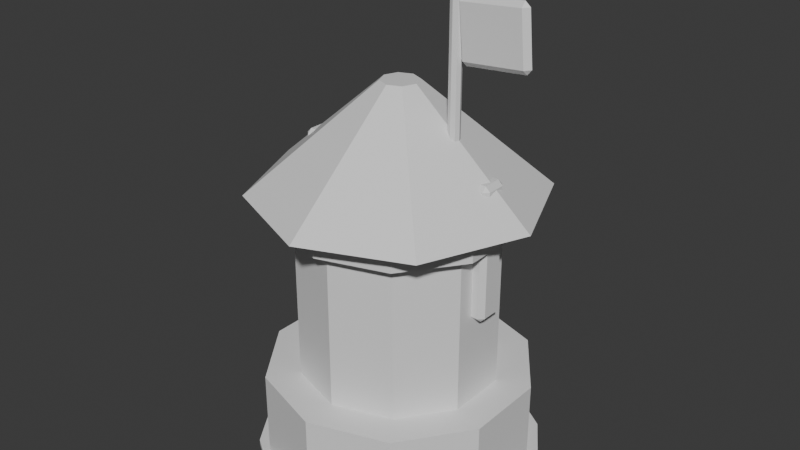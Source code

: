 # Source: Archer_L2.blend  (saved by Blender 5.1.30; exported with 4.5.12 LTS)
import bpy
from mathutils import Matrix  # noqa: F401  (used for matrix-valued properties, if any)

bpy.ops.wm.read_factory_settings(use_empty=True)
scene = bpy.context.scene
scene.name = 'Scene'

# ---- collections
col_collection = bpy.data.collections.new('Collection'); scene.collection.children.link(col_collection)

# ---- materials (node trees are filled in below, after node groups)
mat_dc_dark = bpy.data.materials.new('DC_Dark')
mat_dc_dark.diffuse_color = (0.055, 0.066, 0.078, 1.0)
mat_dc_dark.roughness = 0.82
mat_dc_stone = bpy.data.materials.new('DC_Stone')
mat_dc_stone.diffuse_color = (0.541, 0.588, 0.639, 1.0)
mat_dc_stone.roughness = 0.82
mat_dc_enemy = bpy.data.materials.new('DC_Enemy')
mat_dc_enemy.diffuse_color = (0.647, 0.169, 0.196, 1.0)
mat_dc_enemy.roughness = 0.82
mat_dc_fire = bpy.data.materials.new('DC_Fire')
mat_dc_fire.diffuse_color = (1.0, 0.541, 0.141, 1.0)
mat_dc_fire.roughness = 0.82
mat_dc_defender = bpy.data.materials.new('DC_Defender')
mat_dc_defender.diffuse_color = (0.114, 0.435, 0.82, 1.0)
mat_dc_defender.roughness = 0.82

# ---- material node trees
mat_dc_dark.use_nodes = True; mat_dc_dark.node_tree.nodes.clear()
_N = mat_dc_dark.node_tree.nodes; _L = mat_dc_dark.node_tree.links
n0 = _N.new('ShaderNodeBsdfPrincipled'); n0.name = 'Principled BSDF'; n0.location = (-200, 100)
n1 = _N.new('ShaderNodeOutputMaterial'); n1.name = 'Material Output'; n1.location = (200, 100)
_L.new(n0.outputs[0], n1.inputs[0])
n1.is_active_output = True
mat_dc_stone.use_nodes = True; mat_dc_stone.node_tree.nodes.clear()
_N = mat_dc_stone.node_tree.nodes; _L = mat_dc_stone.node_tree.links
n0 = _N.new('ShaderNodeBsdfPrincipled'); n0.name = 'Principled BSDF'; n0.location = (-200, 100)
n1 = _N.new('ShaderNodeOutputMaterial'); n1.name = 'Material Output'; n1.location = (200, 100)
_L.new(n0.outputs[0], n1.inputs[0])
n1.is_active_output = True
mat_dc_enemy.use_nodes = True; mat_dc_enemy.node_tree.nodes.clear()
_N = mat_dc_enemy.node_tree.nodes; _L = mat_dc_enemy.node_tree.links
n0 = _N.new('ShaderNodeBsdfPrincipled'); n0.name = 'Principled BSDF'; n0.location = (-200, 100)
n1 = _N.new('ShaderNodeOutputMaterial'); n1.name = 'Material Output'; n1.location = (200, 100)
_L.new(n0.outputs[0], n1.inputs[0])
n1.is_active_output = True
mat_dc_fire.use_nodes = True; mat_dc_fire.node_tree.nodes.clear()
_N = mat_dc_fire.node_tree.nodes; _L = mat_dc_fire.node_tree.links
n0 = _N.new('ShaderNodeBsdfPrincipled'); n0.name = 'Principled BSDF'; n0.location = (-200, 100)
n1 = _N.new('ShaderNodeOutputMaterial'); n1.name = 'Material Output'; n1.location = (200, 100)
_L.new(n0.outputs[0], n1.inputs[0])
n1.is_active_output = True
mat_dc_defender.use_nodes = True; mat_dc_defender.node_tree.nodes.clear()
_N = mat_dc_defender.node_tree.nodes; _L = mat_dc_defender.node_tree.links
n0 = _N.new('ShaderNodeBsdfPrincipled'); n0.name = 'Principled BSDF'; n0.location = (-200, 100)
n1 = _N.new('ShaderNodeOutputMaterial'); n1.name = 'Material Output'; n1.location = (200, 100)
_L.new(n0.outputs[0], n1.inputs[0])
n1.is_active_output = True

# ---- world
world_world = bpy.data.worlds.new('World'); scene.world = world_world
world_world.use_nodes = True; world_world.node_tree.nodes.clear()
_N = world_world.node_tree.nodes; _L = world_world.node_tree.links
n0 = _N.new('ShaderNodeOutputWorld'); n0.name = 'World Output'; n0.location = (200, 100)
n1 = _N.new('ShaderNodeBackground'); n1.name = 'Background'; n1.location = (-200, 100)
n1.inputs[0].default_value = (0.05088, 0.05088, 0.05088, 1.0)
_L.new(n1.outputs[0], n0.inputs[0])
n0.is_active_output = True
world_world.color = (0.05088, 0.05088, 0.05088)
world_world.sun_shadow_jitter_overblur = 0.0

# ---- meshes
me_blobshadow_mesh = bpy.data.meshes.new('BlobShadow_Mesh')
me_blobshadow_mesh.from_pydata([(0.0, 0.62, -0.0125), (0.0, 0.62, 0.0125), (0.2373, 0.5728, -0.0125), (0.2373, 0.5728, 0.0125), (0.4384, 0.4384, -0.0125), (0.4384, 0.4384, 0.0125), (0.5728, 0.2373, -0.0125), (0.5728, 0.2373, 0.0125), (0.62, 0.0, -0.0125), (0.62, 0.0, 0.0125), (0.5728, -0.2373, -0.0125), (0.5728, -0.2373, 0.0125), (0.4384, -0.4384, -0.0125), (0.4384, -0.4384, 0.0125), (0.2373, -0.5728, -0.0125), (0.2373, -0.5728, 0.0125), (0.0, -0.62, -0.0125), (0.0, -0.62, 0.0125), (-0.2373, -0.5728, -0.0125), (-0.2373, -0.5728, 0.0125), (-0.4384, -0.4384, -0.0125), (-0.4384, -0.4384, 0.0125), (-0.5728, -0.2373, -0.0125), (-0.5728, -0.2373, 0.0125), (-0.62, 0.0, -0.0125), (-0.62, 0.0, 0.0125), (-0.5728, 0.2373, -0.0125), (-0.5728, 0.2373, 0.0125), (-0.4384, 0.4384, -0.0125), (-0.4384, 0.4384, 0.0125), (-0.2373, 0.5728, -0.0125), (-0.2373, 0.5728, 0.0125)], [], [(0, 1, 3, 2), (2, 3, 5, 4), (4, 5, 7, 6), (6, 7, 9, 8), (8, 9, 11, 10), (10, 11, 13, 12), (12, 13, 15, 14), (14, 15, 17, 16), (16, 17, 19, 18), (18, 19, 21, 20), (20, 21, 23, 22), (22, 23, 25, 24), (24, 25, 27, 26), (26, 27, 29, 28), (3, 1, 31, 29, 27, 25, 23, 21, 19, 17, 15, 13, 11, 9, 7, 5), (28, 29, 31, 30), (30, 31, 1, 0), (0, 2, 4, 6, 8, 10, 12, 14, 16, 18, 20, 22, 24, 26, 28, 30)])
_uv = me_blobshadow_mesh.uv_layers.new(name='UVMap')
_uv.uv.foreach_set('vector', [1.0, 0.5, 1.0, 1.0, 0.9375, 1.0, 0.9375, 0.5, 0.9375, 0.5, 0.9375, 1.0, 0.875, 1.0, 0.875, 0.5, 0.875, 0.5, 0.875, 1.0, 0.8125, 1.0, 0.8125, 0.5, 0.8125, 0.5, 0.8125, 1.0, 0.75, 1.0, 0.75, 0.5, 0.75, 0.5, 0.75, 1.0, 0.6875, 1.0, 0.6875, 0.5, 0.6875, 0.5, 0.6875, 1.0, 0.625, 1.0, 0.625, 0.5, 0.625, 0.5, 0.625, 1.0, 0.5625, 1.0, 0.5625, 0.5, 0.5625, 0.5, 0.5625, 1.0, 0.5, 1.0, 0.5, 0.5, 0.5, 0.5, 0.5, 1.0, 0.4375, 1.0, 0.4375, 0.5, 0.4375, 0.5, 0.4375, 1.0, 0.375, 1.0, 0.375, 0.5, 0.375, 0.5, 0.375, 1.0, 0.3125, 1.0, 0.3125, 0.5, 0.3125, 0.5, 0.3125, 1.0, 0.25, 1.0, 0.25, 0.5, 0.25, 0.5, 0.25, 1.0, 0.1875, 1.0, 0.1875, 0.5, 0.1875, 0.5, 0.1875, 1.0, 0.125, 1.0, 0.125, 0.5, 0.3418, 0.4717, 0.25, 0.49, 0.1582, 0.4717, 0.08029, 0.4197, 0.02827, 0.3418, 0.01, 0.25, 0.02827, 0.1582, 0.08029, 0.08029, 0.1582, 0.02827, 0.25, 0.01, 0.3418, 0.02827, 0.4197, 0.08029, 0.4717, 0.1582, 0.49, 0.25, 0.4717, 0.3418, 0.4197, 0.4197, 0.125, 0.5, 0.125, 1.0, 0.0625, 1.0, 0.0625, 0.5, 0.0625, 0.5, 0.0625, 1.0, 0.0, 1.0, 0.0, 0.5, 0.75, 0.49, 0.8418, 0.4717, 0.9197, 0.4197, 0.9717, 0.3418, 0.99, 0.25, 0.9717, 0.1582, 0.9197, 0.08029, 0.8418, 0.02827, 0.75, 0.01, 0.6582, 0.02827, 0.5803, 0.08029, 0.5283, 0.1582, 0.51, 0.25, 0.5283, 0.3418, 0.5803, 0.4197, 0.6582, 0.4717])
me_blobshadow_mesh.materials.append(mat_dc_dark)
me_blobshadow_mesh.update()
me_towerbase_mesh = bpy.data.meshes.new('TowerBase_Mesh')
me_towerbase_mesh.from_pydata([(0.0, 0.58, -0.21), (0.0, 0.58, 0.21), (0.3409, 0.4692, -0.21), (0.3409, 0.4692, 0.21), (0.5516, 0.1792, -0.21), (0.5516, 0.1792, 0.21), (0.5516, -0.1792, -0.21), (0.5516, -0.1792, 0.21), (0.3409, -0.4692, -0.21), (0.3409, -0.4692, 0.21), (0.0, -0.58, -0.21), (0.0, -0.58, 0.21), (-0.3409, -0.4692, -0.21), (-0.3409, -0.4692, 0.21), (-0.5516, -0.1792, -0.21), (-0.5516, -0.1792, 0.21), (-0.5516, 0.1792, -0.21), (-0.5516, 0.1792, 0.21), (-0.3409, 0.4692, -0.21), (-0.3409, 0.4692, 0.21)], [], [(0, 1, 3, 2), (2, 3, 5, 4), (4, 5, 7, 6), (6, 7, 9, 8), (8, 9, 11, 10), (10, 11, 13, 12), (12, 13, 15, 14), (14, 15, 17, 16), (3, 1, 19, 17, 15, 13, 11, 9, 7, 5), (16, 17, 19, 18), (18, 19, 1, 0), (0, 2, 4, 6, 8, 10, 12, 14, 16, 18)])
_uv = me_towerbase_mesh.uv_layers.new(name='UVMap')
_uv.uv.foreach_set('vector', [1.0, 0.5, 1.0, 1.0, 0.9, 1.0, 0.9, 0.5, 0.9, 0.5, 0.9, 1.0, 0.8, 1.0, 0.8, 0.5, 0.8, 0.5, 0.8, 1.0, 0.7, 1.0, 0.7, 0.5, 0.7, 0.5, 0.7, 1.0, 0.6, 1.0, 0.6, 0.5, 0.6, 0.5, 0.6, 1.0, 0.5, 1.0, 0.5, 0.5, 0.5, 0.5, 0.5, 1.0, 0.4, 1.0, 0.4, 0.5, 0.4, 0.5, 0.4, 1.0, 0.3, 1.0, 0.3, 0.5, 0.3, 0.5, 0.3, 1.0, 0.2, 1.0, 0.2, 0.5, 0.3911, 0.4442, 0.25, 0.49, 0.1089, 0.4442, 0.02175, 0.3242, 0.02175, 0.1758, 0.1089, 0.05584, 0.25, 0.01, 0.3911, 0.05584, 0.4783, 0.1758, 0.4783, 0.3242, 0.2, 0.5, 0.2, 1.0, 0.1, 1.0, 0.1, 0.5, 0.1, 0.5, 0.1, 1.0, -7.451e-08, 1.0, -7.451e-08, 0.5, 0.75, 0.49, 0.8911, 0.4442, 0.9783, 0.3242, 0.9783, 0.1758, 0.8911, 0.05584, 0.75, 0.01, 0.6089, 0.05584, 0.5217, 0.1758, 0.5217, 0.3242, 0.6089, 0.4442])
me_towerbase_mesh.materials.append(mat_dc_stone)
me_towerbase_mesh.update()
me_archertower_mesh = bpy.data.meshes.new('ArcherTower_Mesh')
me_archertower_mesh.from_pydata([(0.0, 0.43, -0.49), (0.0, 0.43, 0.49), (0.2527, 0.3479, -0.49), (0.2527, 0.3479, 0.49), (0.409, 0.1329, -0.49), (0.409, 0.1329, 0.49), (0.409, -0.1329, -0.49), (0.409, -0.1329, 0.49), (0.2527, -0.3479, -0.49), (0.2527, -0.3479, 0.49), (0.0, -0.43, -0.49), (0.0, -0.43, 0.49), (-0.2527, -0.3479, -0.49), (-0.2527, -0.3479, 0.49), (-0.409, -0.1329, -0.49), (-0.409, -0.1329, 0.49), (-0.409, 0.1329, -0.49), (-0.409, 0.1329, 0.49), (-0.2527, 0.3479, -0.49), (-0.2527, 0.3479, 0.49)], [], [(0, 1, 3, 2), (2, 3, 5, 4), (4, 5, 7, 6), (6, 7, 9, 8), (8, 9, 11, 10), (10, 11, 13, 12), (12, 13, 15, 14), (14, 15, 17, 16), (3, 1, 19, 17, 15, 13, 11, 9, 7, 5), (16, 17, 19, 18), (18, 19, 1, 0), (0, 2, 4, 6, 8, 10, 12, 14, 16, 18)])
_uv = me_archertower_mesh.uv_layers.new(name='UVMap')
_uv.uv.foreach_set('vector', [1.0, 0.5, 1.0, 1.0, 0.9, 1.0, 0.9, 0.5, 0.9, 0.5, 0.9, 1.0, 0.8, 1.0, 0.8, 0.5, 0.8, 0.5, 0.8, 1.0, 0.7, 1.0, 0.7, 0.5, 0.7, 0.5, 0.7, 1.0, 0.6, 1.0, 0.6, 0.5, 0.6, 0.5, 0.6, 1.0, 0.5, 1.0, 0.5, 0.5, 0.5, 0.5, 0.5, 1.0, 0.4, 1.0, 0.4, 0.5, 0.4, 0.5, 0.4, 1.0, 0.3, 1.0, 0.3, 0.5, 0.3, 0.5, 0.3, 1.0, 0.2, 1.0, 0.2, 0.5, 0.3911, 0.4442, 0.25, 0.49, 0.1089, 0.4442, 0.02175, 0.3242, 0.02175, 0.1758, 0.1089, 0.05584, 0.25, 0.01, 0.3911, 0.05584, 0.4783, 0.1758, 0.4783, 0.3242, 0.2, 0.5, 0.2, 1.0, 0.1, 1.0, 0.1, 0.5, 0.1, 0.5, 0.1, 1.0, -7.451e-08, 1.0, -7.451e-08, 0.5, 0.75, 0.49, 0.8911, 0.4442, 0.9783, 0.3242, 0.9783, 0.1758, 0.8911, 0.05584, 0.75, 0.01, 0.6089, 0.05584, 0.5217, 0.1758, 0.5217, 0.3242, 0.6089, 0.4442])
me_archertower_mesh.materials.append(mat_dc_stone)
me_archertower_mesh.update()
me_archerroof_mesh = bpy.data.meshes.new('ArcherRoof_Mesh')
me_archerroof_mesh.from_pydata([(0.0, 0.62, -0.23), (0.0, 0.08, 0.23), (0.4384, 0.4384, -0.23), (0.05657, 0.05657, 0.23), (0.62, 0.0, -0.23), (0.08, 0.0, 0.23), (0.4384, -0.4384, -0.23), (0.05657, -0.05657, 0.23), (0.0, -0.62, -0.23), (0.0, -0.08, 0.23), (-0.4384, -0.4384, -0.23), (-0.05657, -0.05657, 0.23), (-0.62, 0.0, -0.23), (-0.08, 0.0, 0.23), (-0.4384, 0.4384, -0.23), (-0.05657, 0.05657, 0.23)], [], [(0, 1, 3, 2), (2, 3, 5, 4), (4, 5, 7, 6), (6, 7, 9, 8), (8, 9, 11, 10), (10, 11, 13, 12), (3, 1, 15, 13, 11, 9, 7, 5), (12, 13, 15, 14), (14, 15, 1, 0), (0, 2, 4, 6, 8, 10, 12, 14)])
_uv = me_archerroof_mesh.uv_layers.new(name='UVMap')
_uv.uv.foreach_set('vector', [1.0, 0.5, 1.0, 1.0, 0.875, 1.0, 0.875, 0.5, 0.875, 0.5, 0.875, 1.0, 0.75, 1.0, 0.75, 0.5, 0.75, 0.5, 0.75, 1.0, 0.625, 1.0, 0.625, 0.5, 0.625, 0.5, 0.625, 1.0, 0.5, 1.0, 0.5, 0.5, 0.5, 0.5, 0.5, 1.0, 0.375, 1.0, 0.375, 0.5, 0.375, 0.5, 0.375, 1.0, 0.25, 1.0, 0.25, 0.5, 0.4197, 0.4197, 0.25, 0.49, 0.08029, 0.4197, 0.01, 0.25, 0.08029, 0.08029, 0.25, 0.01, 0.4197, 0.08029, 0.49, 0.25, 0.25, 0.5, 0.25, 1.0, 0.125, 1.0, 0.125, 0.5, 0.125, 0.5, 0.125, 1.0, 0.0, 1.0, 0.0, 0.5, 0.75, 0.49, 0.9197, 0.4197, 0.99, 0.25, 0.9197, 0.08029, 0.75, 0.01, 0.5803, 0.08029, 0.51, 0.25, 0.5803, 0.4197])
me_archerroof_mesh.materials.append(mat_dc_enemy)
me_archerroof_mesh.update()
me_archerbow_mesh = bpy.data.meshes.new('ArcherBow_Mesh')
me_archerbow_mesh.from_pydata([(-0.02, -0.04, -0.29), (-0.02, -0.06, -0.27), (-0.04, -0.04, -0.27), (-0.02, -0.06, 0.27), (-0.02, -0.04, 0.29), (-0.04, -0.04, 0.27), (-0.02, 0.04, -0.29), (-0.04, 0.04, -0.27), (-0.02, 0.06, -0.27), (-0.02, 0.04, 0.29), (-0.02, 0.06, 0.27), (-0.04, 0.04, 0.27), (0.02, -0.04, -0.29), (0.04, -0.04, -0.27), (0.02, -0.06, -0.27), (0.02, -0.04, 0.29), (0.02, -0.06, 0.27), (0.04, -0.04, 0.27), (0.02, 0.04, -0.29), (0.02, 0.06, -0.27), (0.04, 0.04, -0.27), (0.02, 0.04, 0.29), (0.04, 0.04, 0.27), (0.02, 0.06, 0.27)], [], [(0, 1, 2), (3, 4, 5), (6, 7, 8), (9, 10, 11), (12, 13, 14), (15, 16, 17), (18, 19, 20), (21, 22, 23), (6, 0, 2, 7), (1, 3, 5, 2), (4, 9, 11, 5), (10, 8, 7, 11), (18, 6, 8, 19), (9, 21, 23, 10), (22, 20, 19, 23), (12, 18, 20, 13), (21, 15, 17, 22), (16, 14, 13, 17), (0, 12, 14, 1), (15, 4, 3, 16), (6, 18, 12, 0), (2, 5, 11, 7), (14, 16, 3, 1), (21, 9, 4, 15), (8, 10, 23, 19), (20, 22, 17, 13)])
_uv = me_archerbow_mesh.uv_layers.new(name='UVMap')
_uv.uv.foreach_set('vector', [0.1875, 0.7083, 0.1875, 0.75, 0.125, 0.7083, 0.6164, 0.0, 0.625, 0.04167, 0.6164, 0.04167, 0.1875, 0.5417, 0.125, 0.5417, 0.1875, 0.5, 0.625, 0.2431, 0.6164, 0.2969, 0.6164, 0.2083, 0.3125, 0.7083, 0.3815, 0.7083, 0.3481, 0.7812, 0.6562, 0.7604, 0.6164, 0.8125, 0.6164, 0.7188, 0.3125, 0.5417, 0.3481, 0.4688, 0.3815, 0.5417, 0.6562, 0.4896, 0.6164, 0.5312, 0.6164, 0.4375, 0.1875, 0.5417, 0.1875, 0.7083, 0.125, 0.7083, 0.125, 0.5417, 0.3836, 0.0, 0.6164, 0.0, 0.6164, 0.04167, 0.3836, 0.04167, 0.625, 0.04167, 0.625, 0.2431, 0.6164, 0.2083, 0.6164, 0.04167, 0.6164, 0.2969, 0.3836, 0.3125, 0.3836, 0.2083, 0.6164, 0.2083, 0.3125, 0.5417, 0.1875, 0.5417, 0.1875, 0.5, 0.3481, 0.4688, 0.625, 0.2431, 0.6562, 0.4896, 0.6164, 0.4375, 0.6164, 0.2969, 0.6164, 0.5312, 0.3815, 0.5417, 0.3481, 0.4688, 0.6164, 0.4375, 0.3125, 0.7083, 0.3125, 0.5417, 0.3815, 0.5417, 0.3815, 0.7083, 0.6562, 0.4896, 0.6562, 0.7604, 0.6164, 0.7188, 0.6164, 0.5312, 0.6164, 0.8125, 0.3481, 0.7812, 0.3815, 0.7083, 0.6164, 0.7188, 0.1875, 0.7083, 0.3125, 0.7083, 0.3481, 0.7812, 0.1875, 0.75, 0.6562, 0.7604, 0.625, 0.9375, 0.6164, 0.9375, 0.6164, 0.8125, 0.1875, 0.5417, 0.3125, 0.5417, 0.3125, 0.7083, 0.1875, 0.7083, 0.3836, 0.04167, 0.6164, 0.04167, 0.6164, 0.2083, 0.3836, 0.2083, 0.3481, 0.7812, 0.6164, 0.8125, 0.6164, 0.9375, 0.3836, 0.9375, 0.6562, 0.4896, 0.8125, 0.5417, 0.8125, 0.7083, 0.6562, 0.7604, 0.3836, 0.3125, 0.6164, 0.2969, 0.6164, 0.4375, 0.3481, 0.4688, 0.3815, 0.5417, 0.6164, 0.5312, 0.6164, 0.7188, 0.3815, 0.7083])
me_archerbow_mesh.materials.append(mat_dc_fire)
me_archerbow_mesh.update()
me_archerbow_mesh_001 = bpy.data.meshes.new('ArcherBow_Mesh.001')
me_archerbow_mesh_001.from_pydata([(-0.02, -0.04, -0.29), (-0.02, -0.06, -0.27), (-0.04, -0.04, -0.27), (-0.02, -0.06, 0.27), (-0.02, -0.04, 0.29), (-0.04, -0.04, 0.27), (-0.02, 0.04, -0.29), (-0.04, 0.04, -0.27), (-0.02, 0.06, -0.27), (-0.02, 0.04, 0.29), (-0.02, 0.06, 0.27), (-0.04, 0.04, 0.27), (0.02, -0.04, -0.29), (0.04, -0.04, -0.27), (0.02, -0.06, -0.27), (0.02, -0.04, 0.29), (0.02, -0.06, 0.27), (0.04, -0.04, 0.27), (0.02, 0.04, -0.29), (0.02, 0.06, -0.27), (0.04, 0.04, -0.27), (0.02, 0.04, 0.29), (0.04, 0.04, 0.27), (0.02, 0.06, 0.27)], [], [(0, 1, 2), (3, 4, 5), (6, 7, 8), (9, 10, 11), (12, 13, 14), (15, 16, 17), (18, 19, 20), (21, 22, 23), (6, 0, 2, 7), (1, 3, 5, 2), (4, 9, 11, 5), (10, 8, 7, 11), (18, 6, 8, 19), (9, 21, 23, 10), (22, 20, 19, 23), (12, 18, 20, 13), (21, 15, 17, 22), (16, 14, 13, 17), (0, 12, 14, 1), (15, 4, 3, 16), (6, 18, 12, 0), (2, 5, 11, 7), (14, 16, 3, 1), (21, 9, 4, 15), (8, 10, 23, 19), (20, 22, 17, 13)])
_uv = me_archerbow_mesh_001.uv_layers.new(name='UVMap')
_uv.uv.foreach_set('vector', [0.1875, 0.7083, 0.1875, 0.75, 0.125, 0.7083, 0.6164, 0.0, 0.625, 0.04167, 0.6164, 0.04167, 0.1875, 0.5417, 0.125, 0.5417, 0.1875, 0.5, 0.625, 0.2431, 0.6164, 0.2969, 0.6164, 0.2083, 0.3125, 0.7083, 0.3815, 0.7083, 0.3481, 0.7812, 0.6562, 0.7604, 0.6164, 0.8125, 0.6164, 0.7188, 0.3125, 0.5417, 0.3481, 0.4688, 0.3815, 0.5417, 0.6562, 0.4896, 0.6164, 0.5312, 0.6164, 0.4375, 0.1875, 0.5417, 0.1875, 0.7083, 0.125, 0.7083, 0.125, 0.5417, 0.3836, 0.0, 0.6164, 0.0, 0.6164, 0.04167, 0.3836, 0.04167, 0.625, 0.04167, 0.625, 0.2431, 0.6164, 0.2083, 0.6164, 0.04167, 0.6164, 0.2969, 0.3836, 0.3125, 0.3836, 0.2083, 0.6164, 0.2083, 0.3125, 0.5417, 0.1875, 0.5417, 0.1875, 0.5, 0.3481, 0.4688, 0.625, 0.2431, 0.6562, 0.4896, 0.6164, 0.4375, 0.6164, 0.2969, 0.6164, 0.5312, 0.3815, 0.5417, 0.3481, 0.4688, 0.6164, 0.4375, 0.3125, 0.7083, 0.3125, 0.5417, 0.3815, 0.5417, 0.3815, 0.7083, 0.6562, 0.4896, 0.6562, 0.7604, 0.6164, 0.7188, 0.6164, 0.5312, 0.6164, 0.8125, 0.3481, 0.7812, 0.3815, 0.7083, 0.6164, 0.7188, 0.1875, 0.7083, 0.3125, 0.7083, 0.3481, 0.7812, 0.1875, 0.75, 0.6562, 0.7604, 0.625, 0.9375, 0.6164, 0.9375, 0.6164, 0.8125, 0.1875, 0.5417, 0.3125, 0.5417, 0.3125, 0.7083, 0.1875, 0.7083, 0.3836, 0.04167, 0.6164, 0.04167, 0.6164, 0.2083, 0.3836, 0.2083, 0.3481, 0.7812, 0.6164, 0.8125, 0.6164, 0.9375, 0.3836, 0.9375, 0.6562, 0.4896, 0.8125, 0.5417, 0.8125, 0.7083, 0.6562, 0.7604, 0.3836, 0.3125, 0.6164, 0.2969, 0.6164, 0.4375, 0.3481, 0.4688, 0.3815, 0.5417, 0.6164, 0.5312, 0.6164, 0.7188, 0.3815, 0.7083])
me_archerbow_mesh_001.materials.append(mat_dc_fire)
me_archerbow_mesh_001.update()
me_archerbanner_pole_mesh = bpy.data.meshes.new('ArcherBanner_Pole_Mesh')
me_archerbanner_pole_mesh.from_pydata([(0.0, 0.0252, -0.414), (0.0, 0.0252, 0.414), (0.01782, 0.01782, -0.414), (0.01782, 0.01782, 0.414), (0.0252, 0.0, -0.414), (0.0252, 0.0, 0.414), (0.01782, -0.01782, -0.414), (0.01782, -0.01782, 0.414), (0.0, -0.0252, -0.414), (0.0, -0.0252, 0.414), (-0.01782, -0.01782, -0.414), (-0.01782, -0.01782, 0.414), (-0.0252, 0.0, -0.414), (-0.0252, 0.0, 0.414), (-0.01782, 0.01782, -0.414), (-0.01782, 0.01782, 0.414)], [], [(0, 1, 3, 2), (2, 3, 5, 4), (4, 5, 7, 6), (6, 7, 9, 8), (8, 9, 11, 10), (10, 11, 13, 12), (3, 1, 15, 13, 11, 9, 7, 5), (12, 13, 15, 14), (14, 15, 1, 0), (0, 2, 4, 6, 8, 10, 12, 14)])
_uv = me_archerbanner_pole_mesh.uv_layers.new(name='UVMap')
_uv.uv.foreach_set('vector', [1.0, 0.5, 1.0, 1.0, 0.875, 1.0, 0.875, 0.5, 0.875, 0.5, 0.875, 1.0, 0.75, 1.0, 0.75, 0.5, 0.75, 0.5, 0.75, 1.0, 0.625, 1.0, 0.625, 0.5, 0.625, 0.5, 0.625, 1.0, 0.5, 1.0, 0.5, 0.5, 0.5, 0.5, 0.5, 1.0, 0.375, 1.0, 0.375, 0.5, 0.375, 0.5, 0.375, 1.0, 0.25, 1.0, 0.25, 0.5, 0.4197, 0.4197, 0.25, 0.49, 0.08029, 0.4197, 0.01, 0.25, 0.08029, 0.08029, 0.25, 0.01, 0.4197, 0.08029, 0.49, 0.25, 0.25, 0.5, 0.25, 1.0, 0.125, 1.0, 0.125, 0.5, 0.125, 0.5, 0.125, 1.0, 0.0, 1.0, 0.0, 0.5, 0.75, 0.49, 0.9197, 0.4197, 0.99, 0.25, 0.9197, 0.08029, 0.75, 0.01, 0.5803, 0.08029, 0.51, 0.25, 0.5803, 0.4197])
me_archerbanner_pole_mesh.materials.append(mat_dc_stone)
me_archerbanner_pole_mesh.update()
me_archerbanner_cloth_mesh = bpy.data.meshes.new('ArcherBanner_Cloth_Mesh')
me_archerbanner_cloth_mesh.from_pydata([(-0.1296, -1.863e-09, -0.1296), (-0.1296, -0.0216, -0.108), (-0.1512, -1.863e-09, -0.108), (-0.1296, -0.0216, 0.108), (-0.1296, -1.863e-09, 0.1296), (-0.1512, 0.0, 0.108), (-0.1296, 1.863e-09, -0.1296), (-0.1512, 0.0, -0.108), (-0.1296, 0.0216, -0.108), (-0.1296, 1.863e-09, 0.1296), (-0.1296, 0.0216, 0.108), (-0.1512, 1.863e-09, 0.108), (0.1296, -1.863e-09, -0.1296), (0.1512, 0.0, -0.108), (0.1296, -0.0216, -0.108), (0.1296, -1.863e-09, 0.1296), (0.1296, -0.0216, 0.108), (0.1512, -1.863e-09, 0.108), (0.1296, 1.863e-09, -0.1296), (0.1296, 0.0216, -0.108), (0.1512, 1.863e-09, -0.108), (0.1296, 1.863e-09, 0.1296), (0.1512, 0.0, 0.108), (0.1296, 0.0216, 0.108)], [], [(0, 1, 2), (3, 4, 5), (6, 7, 8), (9, 10, 11), (12, 13, 14), (15, 16, 17), (18, 19, 20), (21, 22, 23), (6, 0, 2, 7), (1, 3, 5, 2), (4, 9, 11, 5), (10, 8, 7, 11), (18, 6, 8, 19), (9, 21, 23, 10), (22, 20, 19, 23), (12, 18, 20, 13), (21, 15, 17, 22), (16, 14, 13, 17), (0, 12, 14, 1), (15, 4, 3, 16), (6, 18, 12, 0), (2, 5, 11, 7), (14, 16, 3, 1), (21, 9, 4, 15), (8, 10, 23, 19), (20, 22, 17, 13)])
_uv = me_archerbanner_cloth_mesh.uv_layers.new(name='UVMap')
_uv.uv.foreach_set('vector', [0.1429, 0.625, 0.1429, 0.75, 0.125, 0.625, 0.6042, 0.0, 0.625, 0.125, 0.6042, 0.125, 0.1429, 0.625, 0.125, 0.625, 0.1429, 0.5, 0.625, 0.1726, 0.6042, 0.2634, 0.6042, 0.125, 0.3571, 0.625, 0.3906, 0.625, 0.3765, 0.7589, 0.6339, 0.6964, 0.6042, 0.7679, 0.6042, 0.6562, 0.3571, 0.625, 0.3765, 0.4911, 0.3906, 0.625, 0.6339, 0.5536, 0.6042, 0.5938, 0.6042, 0.4821, 0.1429, 0.625, 0.1429, 0.625, 0.125, 0.625, 0.125, 0.625, 0.3958, 0.0, 0.6042, 0.0, 0.6042, 0.125, 0.3958, 0.125, 0.625, 0.125, 0.625, 0.1726, 0.6042, 0.125, 0.6042, 0.125, 0.6042, 0.2634, 0.3958, 0.2679, 0.3958, 0.125, 0.6042, 0.125, 0.3571, 0.625, 0.1429, 0.625, 0.1429, 0.5, 0.3765, 0.4911, 0.625, 0.1726, 0.6339, 0.5536, 0.6042, 0.4821, 0.6042, 0.2634, 0.6042, 0.5938, 0.3906, 0.625, 0.3765, 0.4911, 0.6042, 0.4821, 0.3571, 0.625, 0.3571, 0.625, 0.3906, 0.625, 0.3906, 0.625, 0.6339, 0.5536, 0.6339, 0.6964, 0.6042, 0.6562, 0.6042, 0.5938, 0.6042, 0.7679, 0.3765, 0.7589, 0.3906, 0.625, 0.6042, 0.6562, 0.1429, 0.625, 0.3571, 0.625, 0.3765, 0.7589, 0.1429, 0.75, 0.6339, 0.6964, 0.625, 0.9821, 0.6042, 0.9821, 0.6042, 0.7679, 0.1429, 0.625, 0.3571, 0.625, 0.3571, 0.625, 0.1429, 0.625, 0.3958, 0.125, 0.6042, 0.125, 0.6042, 0.125, 0.3958, 0.125, 0.3765, 0.7589, 0.6042, 0.7679, 0.6042, 0.9821, 0.3958, 0.9821, 0.6339, 0.5536, 0.8571, 0.625, 0.8571, 0.625, 0.6339, 0.6964, 0.3958, 0.2679, 0.6042, 0.2634, 0.6042, 0.4821, 0.3765, 0.4911, 0.3906, 0.625, 0.6042, 0.5938, 0.6042, 0.6562, 0.3906, 0.625])
me_archerbanner_cloth_mesh.materials.append(mat_dc_defender)
me_archerbanner_cloth_mesh.update()
me_archerring_mesh = bpy.data.meshes.new('ArcherRing_Mesh')
me_archerring_mesh.from_pydata([(0.0, 0.5, -0.07), (0.0, 0.5, 0.07), (0.2939, 0.4045, -0.07), (0.2939, 0.4045, 0.07), (0.4755, 0.1545, -0.07), (0.4755, 0.1545, 0.07), (0.4755, -0.1545, -0.07), (0.4755, -0.1545, 0.07), (0.2939, -0.4045, -0.07), (0.2939, -0.4045, 0.07), (0.0, -0.5, -0.07), (0.0, -0.5, 0.07), (-0.2939, -0.4045, -0.07), (-0.2939, -0.4045, 0.07), (-0.4755, -0.1545, -0.07), (-0.4755, -0.1545, 0.07), (-0.4755, 0.1545, -0.07), (-0.4755, 0.1545, 0.07), (-0.2939, 0.4045, -0.07), (-0.2939, 0.4045, 0.07)], [], [(0, 1, 3, 2), (2, 3, 5, 4), (4, 5, 7, 6), (6, 7, 9, 8), (8, 9, 11, 10), (10, 11, 13, 12), (12, 13, 15, 14), (14, 15, 17, 16), (3, 1, 19, 17, 15, 13, 11, 9, 7, 5), (16, 17, 19, 18), (18, 19, 1, 0), (0, 2, 4, 6, 8, 10, 12, 14, 16, 18)])
_uv = me_archerring_mesh.uv_layers.new(name='UVMap')
_uv.uv.foreach_set('vector', [1.0, 0.5, 1.0, 1.0, 0.9, 1.0, 0.9, 0.5, 0.9, 0.5, 0.9, 1.0, 0.8, 1.0, 0.8, 0.5, 0.8, 0.5, 0.8, 1.0, 0.7, 1.0, 0.7, 0.5, 0.7, 0.5, 0.7, 1.0, 0.6, 1.0, 0.6, 0.5, 0.6, 0.5, 0.6, 1.0, 0.5, 1.0, 0.5, 0.5, 0.5, 0.5, 0.5, 1.0, 0.4, 1.0, 0.4, 0.5, 0.4, 0.5, 0.4, 1.0, 0.3, 1.0, 0.3, 0.5, 0.3, 0.5, 0.3, 1.0, 0.2, 1.0, 0.2, 0.5, 0.3911, 0.4442, 0.25, 0.49, 0.1089, 0.4442, 0.02175, 0.3242, 0.02175, 0.1758, 0.1089, 0.05584, 0.25, 0.01, 0.3911, 0.05584, 0.4783, 0.1758, 0.4783, 0.3242, 0.2, 0.5, 0.2, 1.0, 0.1, 1.0, 0.1, 0.5, 0.1, 0.5, 0.1, 1.0, -7.451e-08, 1.0, -7.451e-08, 0.5, 0.75, 0.49, 0.8911, 0.4442, 0.9783, 0.3242, 0.9783, 0.1758, 0.8911, 0.05584, 0.75, 0.01, 0.6089, 0.05584, 0.5217, 0.1758, 0.5217, 0.3242, 0.6089, 0.4442])
me_archerring_mesh.materials.append(mat_dc_defender)
me_archerring_mesh.update()

# ---- objects
ob_blobshadow = bpy.data.objects.new('BlobShadow', me_blobshadow_mesh)
ob_towerbase = bpy.data.objects.new('TowerBase', me_towerbase_mesh)
ob_archertower = bpy.data.objects.new('ArcherTower', me_archertower_mesh)
ob_archerroof = bpy.data.objects.new('ArcherRoof', me_archerroof_mesh)
ob_archerbow = bpy.data.objects.new('ArcherBow', me_archerbow_mesh)
ob_archerbow_001 = bpy.data.objects.new('ArcherBow.001', me_archerbow_mesh_001)
ob_archerbanner_pole = bpy.data.objects.new('ArcherBanner_Pole', me_archerbanner_pole_mesh)
ob_archerbanner_cloth = bpy.data.objects.new('ArcherBanner_Cloth', me_archerbanner_cloth_mesh)
ob_archerring = bpy.data.objects.new('ArcherRing', me_archerring_mesh)

# ---- transforms, parenting, visibility, modifiers, constraints
ob_blobshadow.location = (0.0, 0.0, 0.025)
ob_towerbase.location = (0.0, 0.0, 0.22)
ob_archertower.location = (0.0, 0.0, 0.83)
ob_archerroof.location = (0.0, 0.0, 1.46)
ob_archerbow.location = (-0.42, 0.0, 1.1)
ob_archerbow_001.location = (0.42, 0.0, 1.1)
ob_archerbanner_pole.location = (0.26, 0.0, 1.72)
ob_archerbanner_cloth.location = (0.4256, 0.0, 1.95)
ob_archerbanner_cloth.rotation_euler = (0.0, -0.08727, 0.0)
ob_archerring.location = (0.0, 0.0, 1.2)

# ---- collection membership
col_collection.objects.link(ob_blobshadow)
col_collection.objects.link(ob_towerbase)
col_collection.objects.link(ob_archertower)
col_collection.objects.link(ob_archerroof)
col_collection.objects.link(ob_archerbow)
col_collection.objects.link(ob_archerbow_001)
col_collection.objects.link(ob_archerbanner_pole)
col_collection.objects.link(ob_archerbanner_cloth)
col_collection.objects.link(ob_archerring)

# ---- scene / render settings (as saved in the file)
scene.frame_start = 1; scene.frame_end = 250; scene.frame_set(1)
scene.render.engine = 'BLENDER_EEVEE_NEXT'
scene.render.bake_bias = 0.0
scene.render.bake_samples = 0
scene.cycles.sampling_pattern = 'TABULATED_SOBOL'
scene.eevee.use_volume_custom_range = False
bpy.context.view_layer.update()

# ---- added for rendering (the .blend has no active camera and no usable light): camera, sun
cam_auto = bpy.data.cameras.new('AutoCamera')
cam_auto.lens = 50.0
cam_auto.sensor_width = 36.0
cam_auto.clip_end = 1000.0
ob_auto_camera = bpy.data.objects.new('AutoCamera', cam_auto)
scene.collection.objects.link(ob_auto_camera)
ob_auto_camera.location = (2.54841, -3.0581, 3.11073)
ob_auto_camera.rotation_euler = (1.09748, -7.21219e-08, 0.694738)
scene.camera = ob_auto_camera
light_auto_sun = bpy.data.lights.new('AutoSun', 'SUN')
light_auto_sun.energy = 3.0
light_auto_sun.angle = 0.0523599
ob_auto_sun = bpy.data.objects.new('AutoSun', light_auto_sun)
scene.collection.objects.link(ob_auto_sun)
ob_auto_sun.rotation_euler = (0.872665, 0.174533, 0.523599)
bpy.context.view_layer.update()
